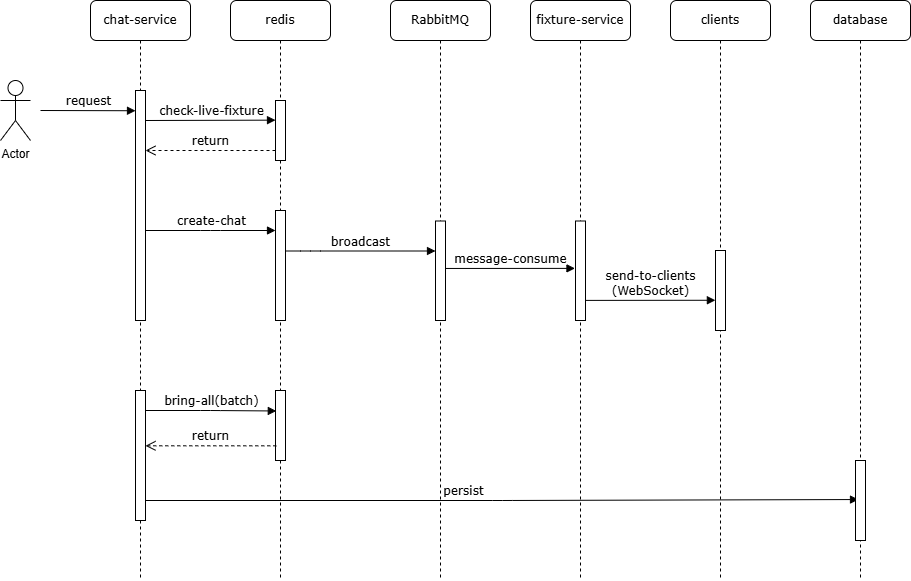

The diagram above was exported from draw.io. Its source (the exported page's mxGraphModel, read from the mxfile embedded in the PNG):
<mxGraphModel dx="1687" dy="868" grid="1" gridSize="10" guides="1" tooltips="1" connect="1" arrows="1" fold="1" page="1" pageScale="1" pageWidth="1100" pageHeight="850" background="none" math="0" shadow="0">
  <root>
    <mxCell id="0" />
    <mxCell id="1" parent="0" />
    <mxCell id="7baba1c4bc27f4b0-8" value="chat-service" style="shape=umlLifeline;perimeter=lifelinePerimeter;whiteSpace=wrap;html=1;container=1;collapsible=0;recursiveResize=0;outlineConnect=0;rounded=1;shadow=0;comic=0;labelBackgroundColor=none;strokeWidth=1;fontFamily=Verdana;fontSize=12;align=center;" parent="1" vertex="1">
      <mxGeometry x="160" y="150" width="100" height="580" as="geometry" />
    </mxCell>
    <mxCell id="7baba1c4bc27f4b0-9" value="" style="html=1;points=[];perimeter=orthogonalPerimeter;rounded=0;shadow=0;comic=0;labelBackgroundColor=none;strokeWidth=1;fontFamily=Verdana;fontSize=12;align=center;" parent="7baba1c4bc27f4b0-8" vertex="1">
      <mxGeometry x="45" y="90" width="10" height="230" as="geometry" />
    </mxCell>
    <mxCell id="1ndIW9akEjpfqXhKKzqA-20" value="request" style="html=1;verticalAlign=bottom;endArrow=block;entryX=0;entryY=0;labelBackgroundColor=none;fontFamily=Verdana;fontSize=12;edgeStyle=elbowEdgeStyle;elbow=vertical;" edge="1" parent="7baba1c4bc27f4b0-8">
      <mxGeometry relative="1" as="geometry">
        <mxPoint x="-50" y="110" as="sourcePoint" />
        <mxPoint x="45" y="110" as="targetPoint" />
      </mxGeometry>
    </mxCell>
    <mxCell id="7baba1c4bc27f4b0-3" value="RabbitMQ" style="shape=umlLifeline;perimeter=lifelinePerimeter;whiteSpace=wrap;html=1;container=1;collapsible=0;recursiveResize=0;outlineConnect=0;rounded=1;shadow=0;comic=0;labelBackgroundColor=none;strokeWidth=1;fontFamily=Verdana;fontSize=12;align=center;" parent="1" vertex="1">
      <mxGeometry x="460" y="150" width="100" height="580" as="geometry" />
    </mxCell>
    <mxCell id="7baba1c4bc27f4b0-2" value="redis" style="shape=umlLifeline;perimeter=lifelinePerimeter;whiteSpace=wrap;html=1;container=1;collapsible=0;recursiveResize=0;outlineConnect=0;rounded=1;shadow=0;comic=0;labelBackgroundColor=none;strokeWidth=1;fontFamily=Verdana;fontSize=12;align=center;" parent="1" vertex="1">
      <mxGeometry x="300" y="150" width="100" height="580" as="geometry" />
    </mxCell>
    <mxCell id="7baba1c4bc27f4b0-10" value="" style="html=1;points=[];perimeter=orthogonalPerimeter;rounded=0;shadow=0;comic=0;labelBackgroundColor=none;strokeWidth=1;fontFamily=Verdana;fontSize=12;align=center;" parent="7baba1c4bc27f4b0-2" vertex="1">
      <mxGeometry x="45" y="100" width="10" height="60" as="geometry" />
    </mxCell>
    <mxCell id="1ndIW9akEjpfqXhKKzqA-3" value="return" style="html=1;verticalAlign=bottom;endArrow=open;dashed=1;endSize=8;labelBackgroundColor=none;fontFamily=Verdana;fontSize=12;edgeStyle=elbowEdgeStyle;elbow=vertical;" edge="1" parent="7baba1c4bc27f4b0-2">
      <mxGeometry relative="1" as="geometry">
        <mxPoint x="-85" y="150" as="targetPoint" />
        <Array as="points">
          <mxPoint x="-10" y="150" />
          <mxPoint x="20" y="150" />
        </Array>
        <mxPoint x="45" y="150" as="sourcePoint" />
      </mxGeometry>
    </mxCell>
    <mxCell id="1ndIW9akEjpfqXhKKzqA-11" value="" style="html=1;points=[];perimeter=orthogonalPerimeter;rounded=0;shadow=0;comic=0;labelBackgroundColor=none;strokeWidth=1;fontFamily=Verdana;fontSize=12;align=center;" vertex="1" parent="7baba1c4bc27f4b0-2">
      <mxGeometry x="45" y="390" width="10" height="70" as="geometry" />
    </mxCell>
    <mxCell id="1ndIW9akEjpfqXhKKzqA-10" value="" style="html=1;points=[];perimeter=orthogonalPerimeter;rounded=0;shadow=0;comic=0;labelBackgroundColor=none;strokeWidth=1;fontFamily=Verdana;fontSize=12;align=center;" vertex="1" parent="7baba1c4bc27f4b0-2">
      <mxGeometry x="-95" y="390" width="10" height="130" as="geometry" />
    </mxCell>
    <mxCell id="1ndIW9akEjpfqXhKKzqA-12" value="bring-all(batch)" style="html=1;verticalAlign=bottom;endArrow=block;labelBackgroundColor=none;fontFamily=Verdana;fontSize=12;edgeStyle=elbowEdgeStyle;elbow=horizontal;entryX=-0.04;entryY=0.058;entryDx=0;entryDy=0;entryPerimeter=0;" edge="1" parent="7baba1c4bc27f4b0-2">
      <mxGeometry x="0.0076" relative="1" as="geometry">
        <mxPoint x="-84.8" y="410" as="sourcePoint" />
        <mxPoint x="45.799999999999905" y="410.48" as="targetPoint" />
        <mxPoint as="offset" />
      </mxGeometry>
    </mxCell>
    <mxCell id="1ndIW9akEjpfqXhKKzqA-13" value="return" style="html=1;verticalAlign=bottom;endArrow=open;dashed=1;endSize=8;labelBackgroundColor=none;fontFamily=Verdana;fontSize=12;edgeStyle=elbowEdgeStyle;elbow=vertical;exitX=0;exitY=0.417;exitDx=0;exitDy=0;exitPerimeter=0;entryX=0.92;entryY=0.198;entryDx=0;entryDy=0;entryPerimeter=0;" edge="1" parent="7baba1c4bc27f4b0-2">
      <mxGeometry relative="1" as="geometry">
        <mxPoint x="-85.00000000000007" y="444.99999999999994" as="targetPoint" />
        <Array as="points">
          <mxPoint x="-14.2" y="445.3" />
          <mxPoint x="15.8" y="445.3" />
        </Array>
        <mxPoint x="45.8" y="445.3200000000001" as="sourcePoint" />
      </mxGeometry>
    </mxCell>
    <mxCell id="1ndIW9akEjpfqXhKKzqA-6" value="" style="html=1;points=[];perimeter=orthogonalPerimeter;rounded=0;shadow=0;comic=0;labelBackgroundColor=none;strokeWidth=1;fontFamily=Verdana;fontSize=12;align=center;" vertex="1" parent="7baba1c4bc27f4b0-2">
      <mxGeometry x="45" y="210" width="10" height="110" as="geometry" />
    </mxCell>
    <mxCell id="1ndIW9akEjpfqXhKKzqA-7" value="create-chat" style="html=1;verticalAlign=bottom;endArrow=block;entryX=0;entryY=0;labelBackgroundColor=none;fontFamily=Verdana;fontSize=12;edgeStyle=elbowEdgeStyle;elbow=horizontal;" edge="1" parent="7baba1c4bc27f4b0-2">
      <mxGeometry x="0.0076" relative="1" as="geometry">
        <mxPoint x="-85" y="230" as="sourcePoint" />
        <mxPoint x="45" y="230" as="targetPoint" />
        <mxPoint as="offset" />
      </mxGeometry>
    </mxCell>
    <mxCell id="7baba1c4bc27f4b0-13" value="" style="html=1;points=[];perimeter=orthogonalPerimeter;rounded=0;shadow=0;comic=0;labelBackgroundColor=none;strokeWidth=1;fontFamily=Verdana;fontSize=12;align=center;" parent="7baba1c4bc27f4b0-2" vertex="1">
      <mxGeometry x="205" y="220.5" width="10" height="99.5" as="geometry" />
    </mxCell>
    <mxCell id="1ndIW9akEjpfqXhKKzqA-8" value="broadcast" style="html=1;verticalAlign=bottom;endArrow=block;labelBackgroundColor=none;fontFamily=Verdana;fontSize=12;edgeStyle=elbowEdgeStyle;elbow=vertical;" edge="1" parent="7baba1c4bc27f4b0-2">
      <mxGeometry relative="1" as="geometry">
        <mxPoint x="55" y="250.5" as="sourcePoint" />
        <Array as="points">
          <mxPoint x="80" y="250.5" />
        </Array>
        <mxPoint x="205" y="250.5" as="targetPoint" />
      </mxGeometry>
    </mxCell>
    <mxCell id="7baba1c4bc27f4b0-11" value="check-live-fixture" style="html=1;verticalAlign=bottom;endArrow=block;entryX=0;entryY=0;labelBackgroundColor=none;fontFamily=Verdana;fontSize=12;edgeStyle=elbowEdgeStyle;elbow=vertical;" parent="7baba1c4bc27f4b0-2" edge="1">
      <mxGeometry relative="1" as="geometry">
        <mxPoint x="-85" y="120" as="sourcePoint" />
        <mxPoint x="45" y="120" as="targetPoint" />
      </mxGeometry>
    </mxCell>
    <mxCell id="1ndIW9akEjpfqXhKKzqA-19" value="persist" style="html=1;verticalAlign=bottom;endArrow=block;labelBackgroundColor=none;fontFamily=Verdana;fontSize=12;edgeStyle=elbowEdgeStyle;elbow=horizontal;entryX=0.3;entryY=0.488;entryDx=0;entryDy=0;entryPerimeter=0;" edge="1" parent="7baba1c4bc27f4b0-2" target="1ndIW9akEjpfqXhKKzqA-18">
      <mxGeometry x="-0.1114" relative="1" as="geometry">
        <mxPoint x="-85" y="500" as="sourcePoint" />
        <mxPoint x="480" y="500" as="targetPoint" />
        <mxPoint as="offset" />
      </mxGeometry>
    </mxCell>
    <mxCell id="7baba1c4bc27f4b0-4" value="fixture-service" style="shape=umlLifeline;perimeter=lifelinePerimeter;whiteSpace=wrap;html=1;container=1;collapsible=0;recursiveResize=0;outlineConnect=0;rounded=1;shadow=0;comic=0;labelBackgroundColor=none;strokeWidth=1;fontFamily=Verdana;fontSize=12;align=center;" parent="1" vertex="1">
      <mxGeometry x="600" y="150" width="100" height="580" as="geometry" />
    </mxCell>
    <mxCell id="1ndIW9akEjpfqXhKKzqA-17" value="" style="html=1;points=[];perimeter=orthogonalPerimeter;rounded=0;shadow=0;comic=0;labelBackgroundColor=none;strokeWidth=1;fontFamily=Verdana;fontSize=12;align=center;" vertex="1" parent="7baba1c4bc27f4b0-4">
      <mxGeometry x="45" y="220.5" width="10" height="99.5" as="geometry" />
    </mxCell>
    <mxCell id="7baba1c4bc27f4b0-5" value="clients" style="shape=umlLifeline;perimeter=lifelinePerimeter;whiteSpace=wrap;html=1;container=1;collapsible=0;recursiveResize=0;outlineConnect=0;rounded=1;shadow=0;comic=0;labelBackgroundColor=none;strokeWidth=1;fontFamily=Verdana;fontSize=12;align=center;" parent="1" vertex="1">
      <mxGeometry x="740" y="150" width="100" height="580" as="geometry" />
    </mxCell>
    <mxCell id="1ndIW9akEjpfqXhKKzqA-22" value="" style="html=1;points=[];perimeter=orthogonalPerimeter;rounded=0;shadow=0;comic=0;labelBackgroundColor=none;strokeWidth=1;fontFamily=Verdana;fontSize=12;align=center;" vertex="1" parent="7baba1c4bc27f4b0-5">
      <mxGeometry x="45" y="250" width="10" height="80" as="geometry" />
    </mxCell>
    <mxCell id="1ndIW9akEjpfqXhKKzqA-1" value="Actor" style="shape=umlActor;verticalLabelPosition=bottom;verticalAlign=top;html=1;outlineConnect=0;" vertex="1" parent="1">
      <mxGeometry x="70" y="230" width="30" height="60" as="geometry" />
    </mxCell>
    <mxCell id="1ndIW9akEjpfqXhKKzqA-21" value="database" style="shape=umlLifeline;perimeter=lifelinePerimeter;whiteSpace=wrap;html=1;container=1;collapsible=0;recursiveResize=0;outlineConnect=0;rounded=1;shadow=0;comic=0;labelBackgroundColor=none;strokeWidth=1;fontFamily=Verdana;fontSize=12;align=center;" vertex="1" parent="1">
      <mxGeometry x="880" y="150" width="100" height="580" as="geometry" />
    </mxCell>
    <mxCell id="1ndIW9akEjpfqXhKKzqA-18" value="" style="html=1;points=[];perimeter=orthogonalPerimeter;rounded=0;shadow=0;comic=0;labelBackgroundColor=none;strokeWidth=1;fontFamily=Verdana;fontSize=12;align=center;" vertex="1" parent="1ndIW9akEjpfqXhKKzqA-21">
      <mxGeometry x="45" y="460" width="10" height="80" as="geometry" />
    </mxCell>
    <mxCell id="1ndIW9akEjpfqXhKKzqA-9" value="message-consume" style="html=1;verticalAlign=bottom;endArrow=block;labelBackgroundColor=none;fontFamily=Verdana;fontSize=12;edgeStyle=elbowEdgeStyle;elbow=vertical;exitX=1.014;exitY=0.477;exitDx=0;exitDy=0;exitPerimeter=0;entryX=-0.052;entryY=0.473;entryDx=0;entryDy=0;entryPerimeter=0;" edge="1" parent="1" source="7baba1c4bc27f4b0-13" target="1ndIW9akEjpfqXhKKzqA-17">
      <mxGeometry relative="1" as="geometry">
        <mxPoint x="489.9999999999999" y="417.50200000000007" as="sourcePoint" />
        <mxPoint x="619.4399999999999" y="422.998" as="targetPoint" />
      </mxGeometry>
    </mxCell>
    <mxCell id="1ndIW9akEjpfqXhKKzqA-24" value="send-to-clients&lt;div&gt;(WebSocket)&lt;/div&gt;" style="html=1;verticalAlign=bottom;endArrow=block;labelBackgroundColor=none;fontFamily=Verdana;fontSize=12;edgeStyle=elbowEdgeStyle;elbow=vertical;entryX=-0.012;entryY=0.624;entryDx=0;entryDy=0;entryPerimeter=0;exitX=0.953;exitY=0.798;exitDx=0;exitDy=0;exitPerimeter=0;" edge="1" parent="1" source="1ndIW9akEjpfqXhKKzqA-17" target="1ndIW9akEjpfqXhKKzqA-22">
      <mxGeometry relative="1" as="geometry">
        <mxPoint x="670" y="450" as="sourcePoint" />
        <mxPoint x="780" y="450" as="targetPoint" />
        <Array as="points">
          <mxPoint x="679" y="449.76" />
        </Array>
      </mxGeometry>
    </mxCell>
  </root>
</mxGraphModel>